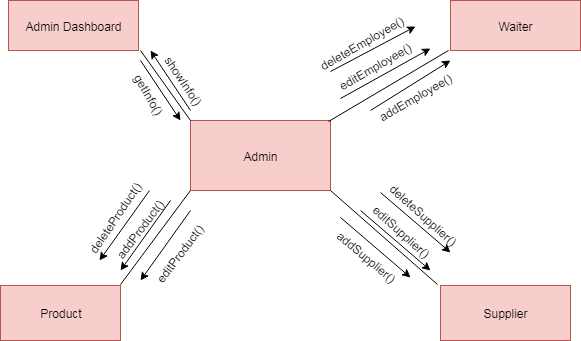

The diagram above was exported from draw.io. Its source (the exported page's mxGraphModel, read from the mxfile embedded in the PNG):
<mxGraphModel dx="992" dy="467" grid="1" gridSize="10" guides="1" tooltips="1" connect="1" arrows="1" fold="1" page="1" pageScale="1" pageWidth="850" pageHeight="1100" math="0" shadow="0">
  <root>
    <mxCell id="0" />
    <mxCell id="1" parent="0" />
    <mxCell id="AuH_RJ8o3ZnStOH3F32h-2" value="Admin" style="rounded=0;whiteSpace=wrap;html=1;fillColor=#f8cecc;strokeColor=#b85450;" parent="1" vertex="1">
      <mxGeometry x="350" y="160" width="140" height="70" as="geometry" />
    </mxCell>
    <mxCell id="4lBsBWQ6P1Ibj_XjvGJF-3" value="Waiter" style="rounded=0;whiteSpace=wrap;html=1;fillColor=#f8cecc;strokeColor=#b85450;" parent="1" vertex="1">
      <mxGeometry x="610" y="40" width="130" height="50" as="geometry" />
    </mxCell>
    <mxCell id="4lBsBWQ6P1Ibj_XjvGJF-4" value="Supplier" style="rounded=0;whiteSpace=wrap;html=1;fillColor=#f8cecc;strokeColor=#b85450;" parent="1" vertex="1">
      <mxGeometry x="600" y="325" width="130" height="55" as="geometry" />
    </mxCell>
    <mxCell id="4lBsBWQ6P1Ibj_XjvGJF-5" value="Product" style="rounded=0;whiteSpace=wrap;html=1;fillColor=#f8cecc;strokeColor=#b85450;" parent="1" vertex="1">
      <mxGeometry x="160" y="325" width="120" height="55" as="geometry" />
    </mxCell>
    <mxCell id="4lBsBWQ6P1Ibj_XjvGJF-6" value="Admin Dashboard" style="rounded=0;whiteSpace=wrap;html=1;fillColor=#f8cecc;strokeColor=#b85450;" parent="1" vertex="1">
      <mxGeometry x="168" y="40" width="130" height="50" as="geometry" />
    </mxCell>
    <mxCell id="4lBsBWQ6P1Ibj_XjvGJF-7" value="" style="endArrow=none;html=1;exitX=0.988;exitY=0.013;exitDx=0;exitDy=0;exitPerimeter=0;entryX=-0.012;entryY=0.99;entryDx=0;entryDy=0;entryPerimeter=0;" parent="1" source="AuH_RJ8o3ZnStOH3F32h-2" target="4lBsBWQ6P1Ibj_XjvGJF-3" edge="1">
      <mxGeometry width="50" height="50" relative="1" as="geometry">
        <mxPoint x="480" y="170" as="sourcePoint" />
        <mxPoint x="610" y="81" as="targetPoint" />
      </mxGeometry>
    </mxCell>
    <mxCell id="4lBsBWQ6P1Ibj_XjvGJF-8" value="" style="endArrow=none;html=1;exitX=1;exitY=1;exitDx=0;exitDy=0;exitPerimeter=0;entryX=-0.022;entryY=-0.011;entryDx=0;entryDy=0;entryPerimeter=0;" parent="1" source="AuH_RJ8o3ZnStOH3F32h-2" target="4lBsBWQ6P1Ibj_XjvGJF-4" edge="1">
      <mxGeometry width="50" height="50" relative="1" as="geometry">
        <mxPoint x="460" y="290" as="sourcePoint" />
        <mxPoint x="567" y="325" as="targetPoint" />
      </mxGeometry>
    </mxCell>
    <mxCell id="4lBsBWQ6P1Ibj_XjvGJF-12" value="" style="endArrow=classic;html=1;" parent="1" edge="1">
      <mxGeometry width="50" height="50" relative="1" as="geometry">
        <mxPoint x="500" y="138" as="sourcePoint" />
        <mxPoint x="590" y="88" as="targetPoint" />
      </mxGeometry>
    </mxCell>
    <mxCell id="4lBsBWQ6P1Ibj_XjvGJF-13" value="" style="endArrow=classic;html=1;" parent="1" edge="1">
      <mxGeometry width="50" height="50" relative="1" as="geometry">
        <mxPoint x="530" y="150" as="sourcePoint" />
        <mxPoint x="610" y="100" as="targetPoint" />
      </mxGeometry>
    </mxCell>
    <mxCell id="4lBsBWQ6P1Ibj_XjvGJF-14" value="" style="endArrow=classic;html=1;" parent="1" edge="1">
      <mxGeometry width="50" height="50" relative="1" as="geometry">
        <mxPoint x="490" y="111" as="sourcePoint" />
        <mxPoint x="575" y="66" as="targetPoint" />
      </mxGeometry>
    </mxCell>
    <mxCell id="4lBsBWQ6P1Ibj_XjvGJF-15" value="addEmployee()" style="text;html=1;resizable=0;points=[];autosize=1;align=left;verticalAlign=top;spacingTop=-4;rotation=-30;" parent="1" vertex="1">
      <mxGeometry x="530" y="125" width="100" height="10" as="geometry" />
    </mxCell>
    <mxCell id="4lBsBWQ6P1Ibj_XjvGJF-16" value="editEmployee()" style="text;html=1;resizable=0;points=[];autosize=1;align=left;verticalAlign=top;spacingTop=-4;rotation=-30;" parent="1" vertex="1">
      <mxGeometry x="490" y="94" width="100" height="10" as="geometry" />
    </mxCell>
    <mxCell id="4lBsBWQ6P1Ibj_XjvGJF-17" value="deleteEmployee()" style="text;html=1;resizable=0;points=[];autosize=1;align=left;verticalAlign=top;spacingTop=-4;rotation=-30;" parent="1" vertex="1">
      <mxGeometry x="470" y="71" width="110" height="10" as="geometry" />
    </mxCell>
    <mxCell id="4lBsBWQ6P1Ibj_XjvGJF-28" value="" style="endArrow=classic;html=1;" parent="1" edge="1">
      <mxGeometry width="50" height="50" relative="1" as="geometry">
        <mxPoint x="520" y="250" as="sourcePoint" />
        <mxPoint x="590" y="310" as="targetPoint" />
      </mxGeometry>
    </mxCell>
    <mxCell id="4lBsBWQ6P1Ibj_XjvGJF-29" value="" style="endArrow=classic;html=1;" parent="1" edge="1">
      <mxGeometry width="50" height="50" relative="1" as="geometry">
        <mxPoint x="540" y="232" as="sourcePoint" />
        <mxPoint x="610" y="292" as="targetPoint" />
      </mxGeometry>
    </mxCell>
    <mxCell id="4lBsBWQ6P1Ibj_XjvGJF-30" value="" style="endArrow=classic;html=1;" parent="1" edge="1">
      <mxGeometry width="50" height="50" relative="1" as="geometry">
        <mxPoint x="500" y="257" as="sourcePoint" />
        <mxPoint x="570" y="317" as="targetPoint" />
      </mxGeometry>
    </mxCell>
    <mxCell id="4lBsBWQ6P1Ibj_XjvGJF-31" value="addSupplier()" style="text;html=1;resizable=0;points=[];autosize=1;align=left;verticalAlign=top;spacingTop=-4;rotation=40;" parent="1" vertex="1">
      <mxGeometry x="490" y="293" width="90" height="10" as="geometry" />
    </mxCell>
    <mxCell id="hRx9eFe5nBf_UKlGHBa3-1" value="editSupplier()" style="text;html=1;resizable=0;points=[];autosize=1;align=left;verticalAlign=top;spacingTop=-4;rotation=42;" vertex="1" parent="1">
      <mxGeometry x="525" y="268" width="90" height="10" as="geometry" />
    </mxCell>
    <mxCell id="hRx9eFe5nBf_UKlGHBa3-2" value="deleteSupplier()" style="text;html=1;resizable=0;points=[];autosize=1;align=left;verticalAlign=top;spacingTop=-4;rotation=42;" vertex="1" parent="1">
      <mxGeometry x="540" y="251" width="100" height="10" as="geometry" />
    </mxCell>
    <mxCell id="hRx9eFe5nBf_UKlGHBa3-3" value="" style="endArrow=none;html=1;entryX=0;entryY=1;entryDx=0;entryDy=0;entryPerimeter=0;exitX=1.003;exitY=-0.011;exitDx=0;exitDy=0;exitPerimeter=0;" edge="1" parent="1" source="4lBsBWQ6P1Ibj_XjvGJF-5" target="AuH_RJ8o3ZnStOH3F32h-2">
      <mxGeometry width="50" height="50" relative="1" as="geometry">
        <mxPoint x="290" y="310" as="sourcePoint" />
        <mxPoint x="340" y="260" as="targetPoint" />
      </mxGeometry>
    </mxCell>
    <mxCell id="hRx9eFe5nBf_UKlGHBa3-5" value="" style="endArrow=classic;html=1;" edge="1" parent="1">
      <mxGeometry width="50" height="50" relative="1" as="geometry">
        <mxPoint x="309" y="230" as="sourcePoint" />
        <mxPoint x="259" y="300" as="targetPoint" />
      </mxGeometry>
    </mxCell>
    <mxCell id="hRx9eFe5nBf_UKlGHBa3-6" value="" style="endArrow=classic;html=1;" edge="1" parent="1">
      <mxGeometry width="50" height="50" relative="1" as="geometry">
        <mxPoint x="350" y="250" as="sourcePoint" />
        <mxPoint x="300" y="320" as="targetPoint" />
      </mxGeometry>
    </mxCell>
    <mxCell id="hRx9eFe5nBf_UKlGHBa3-10" value="editProduct()" style="text;html=1;resizable=0;points=[];autosize=1;align=left;verticalAlign=top;spacingTop=-4;rotation=307;" vertex="1" parent="1">
      <mxGeometry x="298" y="283" width="80" height="10" as="geometry" />
    </mxCell>
    <mxCell id="hRx9eFe5nBf_UKlGHBa3-11" value="deleteProduct()" style="text;html=1;resizable=0;points=[];autosize=1;align=left;verticalAlign=top;spacingTop=-4;rotation=304;" vertex="1" parent="1">
      <mxGeometry x="225" y="244" width="100" height="10" as="geometry" />
    </mxCell>
    <mxCell id="hRx9eFe5nBf_UKlGHBa3-9" value="addProduct()" style="text;html=1;resizable=0;points=[];autosize=1;align=left;verticalAlign=top;spacingTop=-4;rotation=307;" vertex="1" parent="1">
      <mxGeometry x="258" y="259" width="80" height="10" as="geometry" />
    </mxCell>
    <mxCell id="hRx9eFe5nBf_UKlGHBa3-13" value="" style="endArrow=classic;html=1;" edge="1" parent="1">
      <mxGeometry width="50" height="50" relative="1" as="geometry">
        <mxPoint x="330" y="240" as="sourcePoint" />
        <mxPoint x="280" y="310" as="targetPoint" />
      </mxGeometry>
    </mxCell>
    <mxCell id="hRx9eFe5nBf_UKlGHBa3-14" value="" style="endArrow=none;html=1;entryX=0;entryY=0;entryDx=0;entryDy=0;entryPerimeter=0;" edge="1" parent="1" target="AuH_RJ8o3ZnStOH3F32h-2">
      <mxGeometry width="50" height="50" relative="1" as="geometry">
        <mxPoint x="300" y="90" as="sourcePoint" />
        <mxPoint x="310" y="120" as="targetPoint" />
      </mxGeometry>
    </mxCell>
    <mxCell id="hRx9eFe5nBf_UKlGHBa3-15" value="" style="endArrow=classic;html=1;" edge="1" parent="1">
      <mxGeometry width="50" height="50" relative="1" as="geometry">
        <mxPoint x="350" y="150" as="sourcePoint" />
        <mxPoint x="310" y="90" as="targetPoint" />
      </mxGeometry>
    </mxCell>
    <mxCell id="hRx9eFe5nBf_UKlGHBa3-18" value="showInfo()" style="text;html=1;resizable=0;points=[];autosize=1;align=left;verticalAlign=top;spacingTop=-4;rotation=56;" vertex="1" parent="1">
      <mxGeometry x="315" y="117" width="70" height="10" as="geometry" />
    </mxCell>
    <mxCell id="hRx9eFe5nBf_UKlGHBa3-19" value="" style="endArrow=classic;html=1;" edge="1" parent="1">
      <mxGeometry width="50" height="50" relative="1" as="geometry">
        <mxPoint x="300" y="100" as="sourcePoint" />
        <mxPoint x="340" y="160" as="targetPoint" />
      </mxGeometry>
    </mxCell>
    <mxCell id="hRx9eFe5nBf_UKlGHBa3-20" value="getInfo()" style="text;html=1;resizable=0;points=[];autosize=1;align=left;verticalAlign=top;spacingTop=-4;rotation=60;" vertex="1" parent="1">
      <mxGeometry x="285" y="132" width="60" height="10" as="geometry" />
    </mxCell>
  </root>
</mxGraphModel>